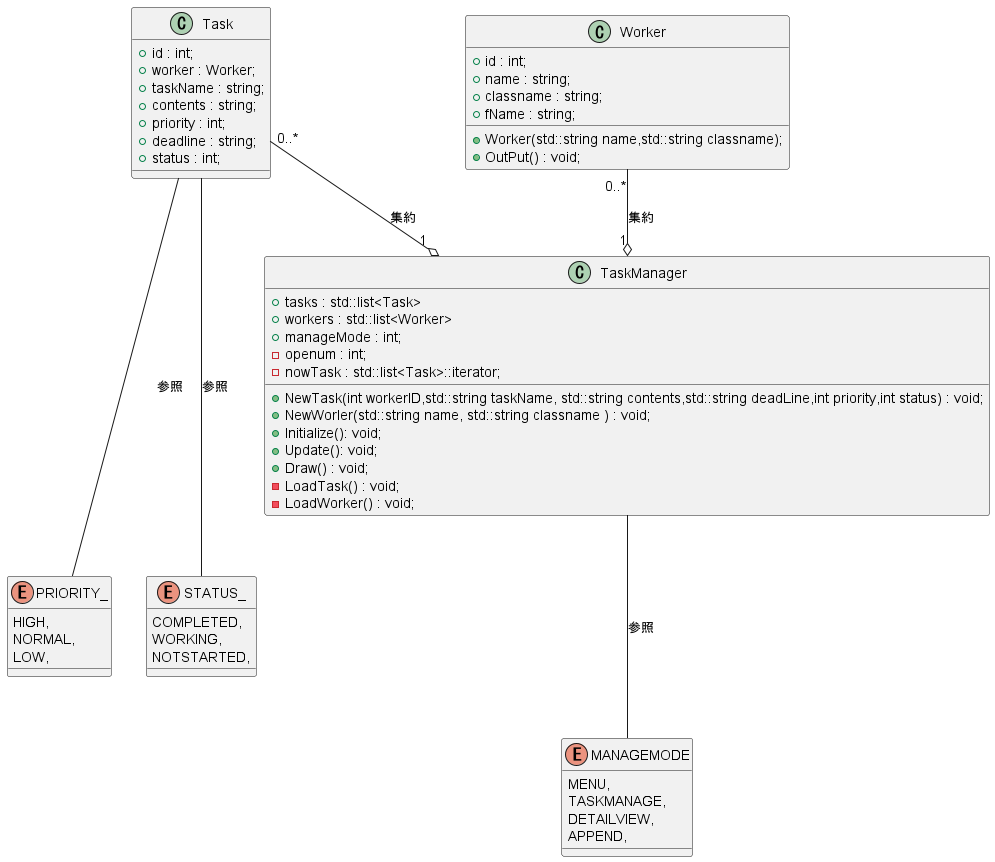

The diagram above was rendered by PlantUML. Its source (embedded in the PNG):
@startuml

class Task
{
    + id : int;
    + worker : Worker;
    + taskName : string;
    + contents : string;
    + priority : int;
    + deadline : string;
    + status : int;
}

class Worker
{
    + Worker(std::string name,std::string classname);
    + id : int;
    + name : string;
    + classname : string;
    + fName : string;
    + OutPut() : void;
}

enum PRIORITY_ {
   	HIGH,
	NORMAL,
	LOW,
}

enum STATUS_
{
	COMPLETED,
	WORKING,
	NOTSTARTED,
}

class TaskManager
{
    + tasks : std::list<Task>
    + workers : std::list<Worker>
    + manageMode : int;
    - openum : int;
    - nowTask : std::list<Task>::iterator;
    + NewTask(int workerID,std::string taskName, std::string contents,std::string deadLine,int priority,int status) : void;
    + NewWorler(std::string name, std::string classname ) : void;
    + Initialize(): void;
    + Update(): void;
    + Draw() : void;
    - LoadTask() : void;
    - LoadWorker() : void;
}

enum MANAGEMODE
{
	MENU,
	TASKMANAGE,
	DETAILVIEW,
	APPEND,
}

Task "0..*"--o "1"TaskManager: 集約
Worker "0..*"--o "1" TaskManager: 集約
TaskManager --- MANAGEMODE: 参照

Task --- PRIORITY_ : 参照
Task --- STATUS_: 参照

@enduml